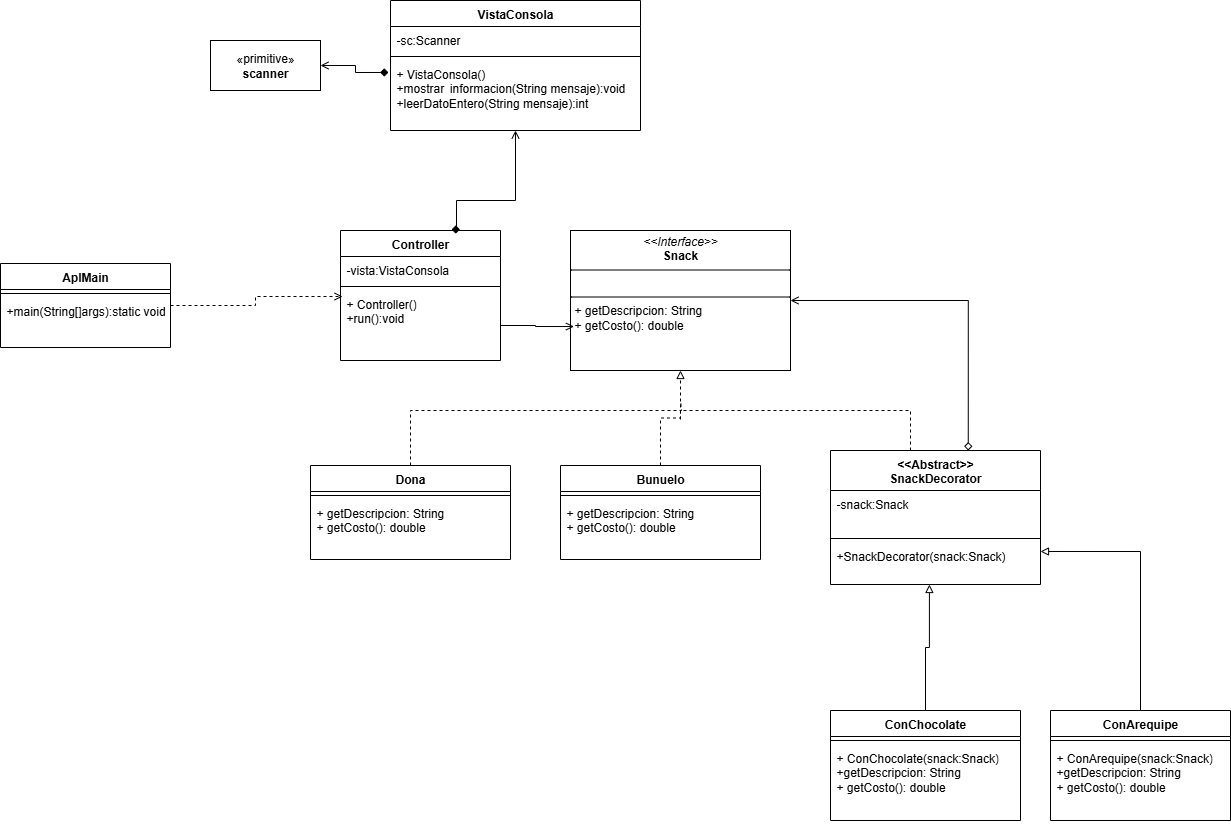

The diagram above was exported from draw.io. Its source (the exported page's mxGraphModel, read from the mxfile embedded in the PNG):
<mxGraphModel dx="1201" dy="466" grid="1" gridSize="10" guides="1" tooltips="1" connect="1" arrows="1" fold="1" page="1" pageScale="1" pageWidth="827" pageHeight="1169" math="0" shadow="0">
  <root>
    <mxCell id="JCinvVI73H0nC0iwNab5-0" />
    <mxCell id="JCinvVI73H0nC0iwNab5-1" parent="JCinvVI73H0nC0iwNab5-0" />
    <mxCell id="JCinvVI73H0nC0iwNab5-2" value="«primitive»&lt;br&gt;&lt;b&gt;scanner&lt;/b&gt;" style="html=1;whiteSpace=wrap;" vertex="1" parent="JCinvVI73H0nC0iwNab5-1">
      <mxGeometry x="220" y="160" width="110" height="50" as="geometry" />
    </mxCell>
    <mxCell id="JCinvVI73H0nC0iwNab5-3" value="VistaConsola" style="swimlane;fontStyle=1;align=center;verticalAlign=top;childLayout=stackLayout;horizontal=1;startSize=26;horizontalStack=0;resizeParent=1;resizeParentMax=0;resizeLast=0;collapsible=1;marginBottom=0;whiteSpace=wrap;html=1;" vertex="1" parent="JCinvVI73H0nC0iwNab5-1">
      <mxGeometry x="400" y="120" width="250" height="130" as="geometry" />
    </mxCell>
    <mxCell id="JCinvVI73H0nC0iwNab5-4" value="-sc:Scanner" style="text;strokeColor=none;fillColor=none;align=left;verticalAlign=top;spacingLeft=4;spacingRight=4;overflow=hidden;rotatable=0;points=[[0,0.5],[1,0.5]];portConstraint=eastwest;whiteSpace=wrap;html=1;" vertex="1" parent="JCinvVI73H0nC0iwNab5-3">
      <mxGeometry y="26" width="250" height="26" as="geometry" />
    </mxCell>
    <mxCell id="JCinvVI73H0nC0iwNab5-5" value="" style="line;strokeWidth=1;fillColor=none;align=left;verticalAlign=middle;spacingTop=-1;spacingLeft=3;spacingRight=3;rotatable=0;labelPosition=right;points=[];portConstraint=eastwest;strokeColor=inherit;" vertex="1" parent="JCinvVI73H0nC0iwNab5-3">
      <mxGeometry y="52" width="250" height="8" as="geometry" />
    </mxCell>
    <mxCell id="JCinvVI73H0nC0iwNab5-6" value="+ VistaConsola()&lt;div&gt;+mostrar&lt;span style=&quot;white-space: pre;&quot;&gt;&#09;&lt;/span&gt;informacion(String mensaje):void&lt;/div&gt;&lt;div&gt;+leerDatoEntero(String mensaje):int&lt;/div&gt;" style="text;strokeColor=none;fillColor=none;align=left;verticalAlign=top;spacingLeft=4;spacingRight=4;overflow=hidden;rotatable=0;points=[[0,0.5],[1,0.5]];portConstraint=eastwest;whiteSpace=wrap;html=1;" vertex="1" parent="JCinvVI73H0nC0iwNab5-3">
      <mxGeometry y="60" width="250" height="70" as="geometry" />
    </mxCell>
    <mxCell id="JCinvVI73H0nC0iwNab5-7" style="edgeStyle=orthogonalEdgeStyle;rounded=0;orthogonalLoop=1;jettySize=auto;html=1;entryX=-0.008;entryY=0.171;entryDx=0;entryDy=0;entryPerimeter=0;startArrow=open;startFill=0;endArrow=diamond;endFill=1;" edge="1" parent="JCinvVI73H0nC0iwNab5-1" source="JCinvVI73H0nC0iwNab5-2" target="JCinvVI73H0nC0iwNab5-6">
      <mxGeometry relative="1" as="geometry" />
    </mxCell>
    <mxCell id="JCinvVI73H0nC0iwNab5-8" value="Controller" style="swimlane;fontStyle=1;align=center;verticalAlign=top;childLayout=stackLayout;horizontal=1;startSize=26;horizontalStack=0;resizeParent=1;resizeParentMax=0;resizeLast=0;collapsible=1;marginBottom=0;whiteSpace=wrap;html=1;" vertex="1" parent="JCinvVI73H0nC0iwNab5-1">
      <mxGeometry x="350" y="350" width="160" height="130" as="geometry" />
    </mxCell>
    <mxCell id="JCinvVI73H0nC0iwNab5-9" value="-vista:VistaConsola" style="text;strokeColor=none;fillColor=none;align=left;verticalAlign=top;spacingLeft=4;spacingRight=4;overflow=hidden;rotatable=0;points=[[0,0.5],[1,0.5]];portConstraint=eastwest;whiteSpace=wrap;html=1;" vertex="1" parent="JCinvVI73H0nC0iwNab5-8">
      <mxGeometry y="26" width="160" height="26" as="geometry" />
    </mxCell>
    <mxCell id="JCinvVI73H0nC0iwNab5-10" value="" style="line;strokeWidth=1;fillColor=none;align=left;verticalAlign=middle;spacingTop=-1;spacingLeft=3;spacingRight=3;rotatable=0;labelPosition=right;points=[];portConstraint=eastwest;strokeColor=inherit;" vertex="1" parent="JCinvVI73H0nC0iwNab5-8">
      <mxGeometry y="52" width="160" height="8" as="geometry" />
    </mxCell>
    <mxCell id="JCinvVI73H0nC0iwNab5-11" value="+ Controller()&lt;div&gt;+run():void&lt;/div&gt;" style="text;strokeColor=none;fillColor=none;align=left;verticalAlign=top;spacingLeft=4;spacingRight=4;overflow=hidden;rotatable=0;points=[[0,0.5],[1,0.5]];portConstraint=eastwest;whiteSpace=wrap;html=1;" vertex="1" parent="JCinvVI73H0nC0iwNab5-8">
      <mxGeometry y="60" width="160" height="70" as="geometry" />
    </mxCell>
    <mxCell id="JCinvVI73H0nC0iwNab5-12" value="AplMain" style="swimlane;fontStyle=1;align=center;verticalAlign=top;childLayout=stackLayout;horizontal=1;startSize=26;horizontalStack=0;resizeParent=1;resizeParentMax=0;resizeLast=0;collapsible=1;marginBottom=0;whiteSpace=wrap;html=1;" vertex="1" parent="JCinvVI73H0nC0iwNab5-1">
      <mxGeometry x="10" y="383" width="170" height="84" as="geometry" />
    </mxCell>
    <mxCell id="JCinvVI73H0nC0iwNab5-13" value="" style="line;strokeWidth=1;fillColor=none;align=left;verticalAlign=middle;spacingTop=-1;spacingLeft=3;spacingRight=3;rotatable=0;labelPosition=right;points=[];portConstraint=eastwest;strokeColor=inherit;" vertex="1" parent="JCinvVI73H0nC0iwNab5-12">
      <mxGeometry y="26" width="170" height="8" as="geometry" />
    </mxCell>
    <mxCell id="JCinvVI73H0nC0iwNab5-14" value="+main(String[]args):static void" style="text;strokeColor=none;fillColor=none;align=left;verticalAlign=top;spacingLeft=4;spacingRight=4;overflow=hidden;rotatable=0;points=[[0,0.5],[1,0.5]];portConstraint=eastwest;whiteSpace=wrap;html=1;" vertex="1" parent="JCinvVI73H0nC0iwNab5-12">
      <mxGeometry y="34" width="170" height="50" as="geometry" />
    </mxCell>
    <mxCell id="JCinvVI73H0nC0iwNab5-15" style="edgeStyle=orthogonalEdgeStyle;rounded=0;orthogonalLoop=1;jettySize=auto;html=1;entryX=0.694;entryY=-0.008;entryDx=0;entryDy=0;entryPerimeter=0;endArrow=diamond;endFill=1;startArrow=open;startFill=0;" edge="1" parent="JCinvVI73H0nC0iwNab5-1" source="JCinvVI73H0nC0iwNab5-3" target="JCinvVI73H0nC0iwNab5-8">
      <mxGeometry relative="1" as="geometry">
        <Array as="points">
          <mxPoint x="525" y="320" />
          <mxPoint x="466" y="320" />
        </Array>
      </mxGeometry>
    </mxCell>
    <mxCell id="JCinvVI73H0nC0iwNab5-16" style="edgeStyle=orthogonalEdgeStyle;rounded=0;orthogonalLoop=1;jettySize=auto;html=1;entryX=0.013;entryY=0.086;entryDx=0;entryDy=0;entryPerimeter=0;dashed=1;endArrow=open;endFill=0;" edge="1" parent="JCinvVI73H0nC0iwNab5-1" source="JCinvVI73H0nC0iwNab5-12" target="JCinvVI73H0nC0iwNab5-11">
      <mxGeometry relative="1" as="geometry" />
    </mxCell>
    <mxCell id="JCinvVI73H0nC0iwNab5-17" value="&lt;p style=&quot;margin:0px;margin-top:4px;text-align:center;&quot;&gt;&lt;i&gt;&amp;lt;&amp;lt;Interface&amp;gt;&amp;gt;&lt;/i&gt;&lt;br&gt;&lt;b&gt;Snack&lt;/b&gt;&lt;/p&gt;&lt;hr size=&quot;1&quot; style=&quot;border-style:solid;&quot;&gt;&lt;p style=&quot;margin:0px;margin-left:4px;&quot;&gt;&lt;br&gt;&lt;/p&gt;&lt;hr size=&quot;1&quot; style=&quot;border-style:solid;&quot;&gt;&lt;p style=&quot;margin:0px;margin-left:4px;&quot;&gt;+ getDescripcion: String&lt;br&gt;+ getCosto(): double&lt;/p&gt;" style="verticalAlign=top;align=left;overflow=fill;html=1;whiteSpace=wrap;" vertex="1" parent="JCinvVI73H0nC0iwNab5-1">
      <mxGeometry x="580" y="350" width="220" height="140" as="geometry" />
    </mxCell>
    <mxCell id="JCinvVI73H0nC0iwNab5-18" style="edgeStyle=orthogonalEdgeStyle;rounded=0;orthogonalLoop=1;jettySize=auto;html=1;entryX=0.016;entryY=0.686;entryDx=0;entryDy=0;entryPerimeter=0;endArrow=open;endFill=0;" edge="1" parent="JCinvVI73H0nC0iwNab5-1" source="JCinvVI73H0nC0iwNab5-11" target="JCinvVI73H0nC0iwNab5-17">
      <mxGeometry relative="1" as="geometry" />
    </mxCell>
    <mxCell id="JCinvVI73H0nC0iwNab5-19" style="edgeStyle=orthogonalEdgeStyle;rounded=0;orthogonalLoop=1;jettySize=auto;html=1;entryX=0.5;entryY=1;entryDx=0;entryDy=0;dashed=1;endArrow=block;endFill=0;" edge="1" parent="JCinvVI73H0nC0iwNab5-1" source="JCinvVI73H0nC0iwNab5-20" target="JCinvVI73H0nC0iwNab5-17">
      <mxGeometry relative="1" as="geometry" />
    </mxCell>
    <mxCell id="JCinvVI73H0nC0iwNab5-20" value="Bunuelo" style="swimlane;fontStyle=1;align=center;verticalAlign=top;childLayout=stackLayout;horizontal=1;startSize=26;horizontalStack=0;resizeParent=1;resizeParentMax=0;resizeLast=0;collapsible=1;marginBottom=0;whiteSpace=wrap;html=1;" vertex="1" parent="JCinvVI73H0nC0iwNab5-1">
      <mxGeometry x="570" y="585" width="200" height="94" as="geometry" />
    </mxCell>
    <mxCell id="JCinvVI73H0nC0iwNab5-21" value="" style="line;strokeWidth=1;fillColor=none;align=left;verticalAlign=middle;spacingTop=-1;spacingLeft=3;spacingRight=3;rotatable=0;labelPosition=right;points=[];portConstraint=eastwest;strokeColor=inherit;" vertex="1" parent="JCinvVI73H0nC0iwNab5-20">
      <mxGeometry y="26" width="200" height="8" as="geometry" />
    </mxCell>
    <mxCell id="JCinvVI73H0nC0iwNab5-22" value="+ getDescripcion: String&lt;br&gt;+ getCosto(): double" style="text;strokeColor=none;fillColor=none;align=left;verticalAlign=top;spacingLeft=4;spacingRight=4;overflow=hidden;rotatable=0;points=[[0,0.5],[1,0.5]];portConstraint=eastwest;whiteSpace=wrap;html=1;" vertex="1" parent="JCinvVI73H0nC0iwNab5-20">
      <mxGeometry y="34" width="200" height="60" as="geometry" />
    </mxCell>
    <mxCell id="JCinvVI73H0nC0iwNab5-23" style="edgeStyle=orthogonalEdgeStyle;rounded=0;orthogonalLoop=1;jettySize=auto;html=1;dashed=1;endArrow=none;endFill=0;" edge="1" parent="JCinvVI73H0nC0iwNab5-1" source="JCinvVI73H0nC0iwNab5-24">
      <mxGeometry relative="1" as="geometry">
        <mxPoint x="690" y="540" as="targetPoint" />
        <Array as="points">
          <mxPoint x="920" y="530" />
          <mxPoint x="690" y="530" />
        </Array>
      </mxGeometry>
    </mxCell>
    <mxCell id="JCinvVI73H0nC0iwNab5-24" value="&amp;lt;&amp;lt;Abstract&amp;gt;&amp;gt;&lt;div&gt;SnackDecorator&lt;/div&gt;" style="swimlane;fontStyle=1;align=center;verticalAlign=top;childLayout=stackLayout;horizontal=1;startSize=40;horizontalStack=0;resizeParent=1;resizeParentMax=0;resizeLast=0;collapsible=1;marginBottom=0;whiteSpace=wrap;html=1;" vertex="1" parent="JCinvVI73H0nC0iwNab5-1">
      <mxGeometry x="840" y="570" width="210" height="134" as="geometry" />
    </mxCell>
    <mxCell id="JCinvVI73H0nC0iwNab5-25" value="-snack:Snack" style="text;strokeColor=none;fillColor=none;align=left;verticalAlign=top;spacingLeft=4;spacingRight=4;overflow=hidden;rotatable=0;points=[[0,0.5],[1,0.5]];portConstraint=eastwest;whiteSpace=wrap;html=1;" vertex="1" parent="JCinvVI73H0nC0iwNab5-24">
      <mxGeometry y="40" width="210" height="44" as="geometry" />
    </mxCell>
    <mxCell id="JCinvVI73H0nC0iwNab5-26" value="" style="line;strokeWidth=1;fillColor=none;align=left;verticalAlign=middle;spacingTop=-1;spacingLeft=3;spacingRight=3;rotatable=0;labelPosition=right;points=[];portConstraint=eastwest;strokeColor=inherit;" vertex="1" parent="JCinvVI73H0nC0iwNab5-24">
      <mxGeometry y="84" width="210" height="8" as="geometry" />
    </mxCell>
    <mxCell id="JCinvVI73H0nC0iwNab5-27" value="+SnackDecorator(snack:Snack)" style="text;strokeColor=none;fillColor=none;align=left;verticalAlign=top;spacingLeft=4;spacingRight=4;overflow=hidden;rotatable=0;points=[[0,0.5],[1,0.5]];portConstraint=eastwest;whiteSpace=wrap;html=1;" vertex="1" parent="JCinvVI73H0nC0iwNab5-24">
      <mxGeometry y="92" width="210" height="42" as="geometry" />
    </mxCell>
    <mxCell id="JCinvVI73H0nC0iwNab5-28" style="edgeStyle=orthogonalEdgeStyle;rounded=0;orthogonalLoop=1;jettySize=auto;html=1;entryX=0.656;entryY=0;entryDx=0;entryDy=0;entryPerimeter=0;startArrow=open;startFill=0;endArrow=diamond;endFill=0;" edge="1" parent="JCinvVI73H0nC0iwNab5-1" source="JCinvVI73H0nC0iwNab5-17" target="JCinvVI73H0nC0iwNab5-24">
      <mxGeometry relative="1" as="geometry" />
    </mxCell>
    <mxCell id="JCinvVI73H0nC0iwNab5-29" value="ConChocolate" style="swimlane;fontStyle=1;align=center;verticalAlign=top;childLayout=stackLayout;horizontal=1;startSize=26;horizontalStack=0;resizeParent=1;resizeParentMax=0;resizeLast=0;collapsible=1;marginBottom=0;whiteSpace=wrap;html=1;" vertex="1" parent="JCinvVI73H0nC0iwNab5-1">
      <mxGeometry x="840" y="830" width="190" height="110" as="geometry" />
    </mxCell>
    <mxCell id="JCinvVI73H0nC0iwNab5-30" value="" style="line;strokeWidth=1;fillColor=none;align=left;verticalAlign=middle;spacingTop=-1;spacingLeft=3;spacingRight=3;rotatable=0;labelPosition=right;points=[];portConstraint=eastwest;strokeColor=inherit;" vertex="1" parent="JCinvVI73H0nC0iwNab5-29">
      <mxGeometry y="26" width="190" height="8" as="geometry" />
    </mxCell>
    <mxCell id="JCinvVI73H0nC0iwNab5-31" value="&lt;span style=&quot;color: rgba(0, 0, 0, 0); font-family: monospace; font-size: 0px; text-wrap-mode: nowrap;&quot;&gt;ee+ConLe%3CmxGraphModel%3E%3Croot%3E%3CmxCell%20id%3D%220%22%2F%3E%3CmxCell%20id%3D%221%22%20parent%3D%220%22%2F%3E%3CmxCell%20id%3D%222%22%20value%3D%22Cafe%22%20style%3D%22swimlane%3BfontStyle%3D1%3Balign%3Dcenter%3BverticalAlign%3Dtop%3BchildLayout%3DstackLayout%3Bhorizontal%3D1%3BstartSize%3D26%3BhorizontalStack%3D0%3BresizeParent%3D1%3BresizeParentMax%3D0%3BresizeLast%3D0%3Bcollapsible%3D1%3BmarginBottom%3D0%3BwhiteSpace%3Dwrap%3Bhtml%3D1%3B%22%20vertex%3D%221%22%20parent%3D%221%22%3E%3CmxGeometry%20x%3D%22570%22%20y%3D%22585%22%20width%3D%22200%22%20height%3D%2294%22%20as%3D%22geometry%22%2F%3E%3C%2FmxCell%3E%3CmxCell%20id%3D%223%22%20value%3D%22%22%20style%3D%22line%3BstrokeWidth%3D1%3BfillColor%3Dnone%3Balign%3Dleft%3BverticalAlign%3Dmiddle%3BspacingTop%3D-1%3BspacingLeft%3D3%3BspacingRight%3D3%3Brotatable%3D0%3BlabelPosition%3Dright%3Bpoints%3D%5B%5D%3BportConstraint%3Deastwest%3BstrokeColor%3Dinherit%3B%22%20vertex%3D%221%22%20parent%3D%222%22%3E%3CmxGeometry%20y%3D%2226%22%20width%3D%22200%22%20height%3D%228%22%20as%3D%22geometry%22%2F%3E%3C%2FmxCell%3E%3CmxCell%20id%3D%224%22%20value%3D%22%2B%20getDescripcion%3A%20String%26lt%3Bbr%26gt%3B%2B%20getCosto()%3A%20double%22%20style%3D%22text%3BstrokeColor%3Dnone%3BfillColor%3Dnone%3Balign%3Dleft%3BverticalAlign%3Dtop%3BspacingLeft%3D4%3BspacingRight%3D4%3Boverflow%3Dhidden%3Brotatable%3D0%3Bpoints%3D%5B%5B0%2C0.5%5D%2C%5B1%2C0.5%5D%5D%3BportConstraint%3Deastwest%3BwhiteSpace%3Dwrap%3Bhtml%3D1%3B%22%20vertex%3D%221%22%20parent%3D%222%22%3E%3CmxGeometry%20y%3D%2234%22%20width%3D%22200%22%20height%3D%2260%22%20as%3D%22geometry%22%2F%3E%3C%2FmxCell%3E%3C%2Froot%3E%3C%2FmxGraphModel%3Ed&lt;/span&gt;&lt;span style=&quot;background-color: transparent; color: light-dark(rgb(0, 0, 0), rgb(255, 255, 255));&quot;&gt;+ ConChocolate(snack:Snack)&lt;/span&gt;&lt;div&gt;&lt;span style=&quot;background-color: transparent; color: light-dark(rgb(0, 0, 0), rgb(255, 255, 255));&quot;&gt;+getDescripcion: String&lt;/span&gt;&lt;div&gt;+ getCosto(): double&lt;/div&gt;&lt;/div&gt;" style="text;strokeColor=none;fillColor=none;align=left;verticalAlign=top;spacingLeft=4;spacingRight=4;overflow=hidden;rotatable=0;points=[[0,0.5],[1,0.5]];portConstraint=eastwest;whiteSpace=wrap;html=1;" vertex="1" parent="JCinvVI73H0nC0iwNab5-29">
      <mxGeometry y="34" width="190" height="76" as="geometry" />
    </mxCell>
    <mxCell id="JCinvVI73H0nC0iwNab5-32" style="edgeStyle=orthogonalEdgeStyle;rounded=0;orthogonalLoop=1;jettySize=auto;html=1;entryX=0.471;entryY=1;entryDx=0;entryDy=0;entryPerimeter=0;endArrow=block;endFill=0;" edge="1" parent="JCinvVI73H0nC0iwNab5-1" source="JCinvVI73H0nC0iwNab5-29" target="JCinvVI73H0nC0iwNab5-27">
      <mxGeometry relative="1" as="geometry" />
    </mxCell>
    <mxCell id="JCinvVI73H0nC0iwNab5-33" style="edgeStyle=orthogonalEdgeStyle;rounded=0;orthogonalLoop=1;jettySize=auto;html=1;dashed=1;endArrow=none;endFill=0;" edge="1" parent="JCinvVI73H0nC0iwNab5-1" source="JCinvVI73H0nC0iwNab5-34">
      <mxGeometry relative="1" as="geometry">
        <mxPoint x="690" y="520" as="targetPoint" />
        <Array as="points">
          <mxPoint x="420" y="530" />
          <mxPoint x="691" y="530" />
        </Array>
      </mxGeometry>
    </mxCell>
    <mxCell id="JCinvVI73H0nC0iwNab5-34" value="Dona" style="swimlane;fontStyle=1;align=center;verticalAlign=top;childLayout=stackLayout;horizontal=1;startSize=26;horizontalStack=0;resizeParent=1;resizeParentMax=0;resizeLast=0;collapsible=1;marginBottom=0;whiteSpace=wrap;html=1;" vertex="1" parent="JCinvVI73H0nC0iwNab5-1">
      <mxGeometry x="320" y="585" width="200" height="94" as="geometry" />
    </mxCell>
    <mxCell id="JCinvVI73H0nC0iwNab5-35" value="" style="line;strokeWidth=1;fillColor=none;align=left;verticalAlign=middle;spacingTop=-1;spacingLeft=3;spacingRight=3;rotatable=0;labelPosition=right;points=[];portConstraint=eastwest;strokeColor=inherit;" vertex="1" parent="JCinvVI73H0nC0iwNab5-34">
      <mxGeometry y="26" width="200" height="8" as="geometry" />
    </mxCell>
    <mxCell id="JCinvVI73H0nC0iwNab5-36" value="+ getDescripcion: String&lt;br&gt;+ getCosto(): double" style="text;strokeColor=none;fillColor=none;align=left;verticalAlign=top;spacingLeft=4;spacingRight=4;overflow=hidden;rotatable=0;points=[[0,0.5],[1,0.5]];portConstraint=eastwest;whiteSpace=wrap;html=1;" vertex="1" parent="JCinvVI73H0nC0iwNab5-34">
      <mxGeometry y="34" width="200" height="60" as="geometry" />
    </mxCell>
    <mxCell id="JCinvVI73H0nC0iwNab5-37" value="ConArequipe" style="swimlane;fontStyle=1;align=center;verticalAlign=top;childLayout=stackLayout;horizontal=1;startSize=26;horizontalStack=0;resizeParent=1;resizeParentMax=0;resizeLast=0;collapsible=1;marginBottom=0;whiteSpace=wrap;html=1;" vertex="1" parent="JCinvVI73H0nC0iwNab5-1">
      <mxGeometry x="1060" y="830" width="180" height="110" as="geometry" />
    </mxCell>
    <mxCell id="JCinvVI73H0nC0iwNab5-38" value="" style="line;strokeWidth=1;fillColor=none;align=left;verticalAlign=middle;spacingTop=-1;spacingLeft=3;spacingRight=3;rotatable=0;labelPosition=right;points=[];portConstraint=eastwest;strokeColor=inherit;" vertex="1" parent="JCinvVI73H0nC0iwNab5-37">
      <mxGeometry y="26" width="180" height="8" as="geometry" />
    </mxCell>
    <mxCell id="JCinvVI73H0nC0iwNab5-39" value="&lt;span style=&quot;text-wrap-mode: nowrap; color: rgba(0, 0, 0, 0); font-family: monospace; font-size: 0px;&quot;&gt;ee+ConLe%3CmxGraphModel%3E%3Croot%3E%3CmxCell%20id%3D%220%22%2F%3E%3CmxCell%20id%3D%221%22%20parent%3D%220%22%2F%3E%3CmxCell%20id%3D%222%22%20value%3D%22Cafe%22%20style%3D%22swimlane%3BfontStyle%3D1%3Balign%3Dcenter%3BverticalAlign%3Dtop%3BchildLayout%3DstackLayout%3Bhorizontal%3D1%3BstartSize%3D26%3BhorizontalStack%3D0%3BresizeParent%3D1%3BresizeParentMax%3D0%3BresizeLast%3D0%3Bcollapsible%3D1%3BmarginBottom%3D0%3BwhiteSpace%3Dwrap%3Bhtml%3D1%3B%22%20vertex%3D%221%22%20parent%3D%221%22%3E%3CmxGeometry%20x%3D%22570%22%20y%3D%22585%22%20width%3D%22200%22%20height%3D%2294%22%20as%3D%22geometry%22%2F%3E%3C%2FmxCell%3E%3CmxCell%20id%3D%223%22%20value%3D%22%22%20style%3D%22line%3BstrokeWidth%3D1%3BfillColor%3Dnone%3Balign%3Dleft%3BverticalAlign%3Dmiddle%3BspacingTop%3D-1%3BspacingLeft%3D3%3BspacingRight%3D3%3Brotatable%3D0%3BlabelPosition%3Dright%3Bpoints%3D%5B%5D%3BportConstraint%3Deastwest%3BstrokeColor%3Dinherit%3B%22%20vertex%3D%221%22%20parent%3D%222%22%3E%3CmxGeometry%20y%3D%2226%22%20width%3D%22200%22%20height%3D%228%22%20as%3D%22geometry%22%2F%3E%3C%2FmxCell%3E%3CmxCell%20id%3D%224%22%20value%3D%22%2B%20getDescripcion%3A%20String%26lt%3Bbr%26gt%3B%2B%20getCosto()%3A%20double%22%20style%3D%22text%3BstrokeColor%3Dnone%3BfillColor%3Dnone%3Balign%3Dleft%3BverticalAlign%3Dtop%3BspacingLeft%3D4%3BspacingRight%3D4%3Boverflow%3Dhidden%3Brotatable%3D0%3Bpoints%3D%5B%5B0%2C0.5%5D%2C%5B1%2C0.5%5D%5D%3BportConstraint%3Deastwest%3BwhiteSpace%3Dwrap%3Bhtml%3D1%3B%22%20vertex%3D%221%22%20parent%3D%222%22%3E%3CmxGeometry%20y%3D%2234%22%20width%3D%22200%22%20height%3D%2260%22%20as%3D%22geometry%22%2F%3E%3C%2FmxCell%3E%3C%2Froot%3E%3C%2FmxGraphModel%3Ed&lt;/span&gt;&lt;span style=&quot;color: light-dark(rgb(0, 0, 0), rgb(255, 255, 255)); background-color: transparent;&quot;&gt;+ ConArequipe(snack:Snack)&lt;/span&gt;&lt;div&gt;&lt;span style=&quot;background-color: transparent; color: light-dark(rgb(0, 0, 0), rgb(255, 255, 255));&quot;&gt;+getDescripcion: String&lt;/span&gt;&lt;div&gt;+ getCosto(): double&lt;/div&gt;&lt;/div&gt;" style="text;strokeColor=none;fillColor=none;align=left;verticalAlign=top;spacingLeft=4;spacingRight=4;overflow=hidden;rotatable=0;points=[[0,0.5],[1,0.5]];portConstraint=eastwest;whiteSpace=wrap;html=1;" vertex="1" parent="JCinvVI73H0nC0iwNab5-37">
      <mxGeometry y="34" width="180" height="76" as="geometry" />
    </mxCell>
    <mxCell id="JCinvVI73H0nC0iwNab5-40" style="edgeStyle=orthogonalEdgeStyle;rounded=0;orthogonalLoop=1;jettySize=auto;html=1;entryX=1;entryY=0.214;entryDx=0;entryDy=0;entryPerimeter=0;endArrow=block;endFill=0;" edge="1" parent="JCinvVI73H0nC0iwNab5-1" source="JCinvVI73H0nC0iwNab5-37" target="JCinvVI73H0nC0iwNab5-27">
      <mxGeometry relative="1" as="geometry" />
    </mxCell>
  </root>
</mxGraphModel>